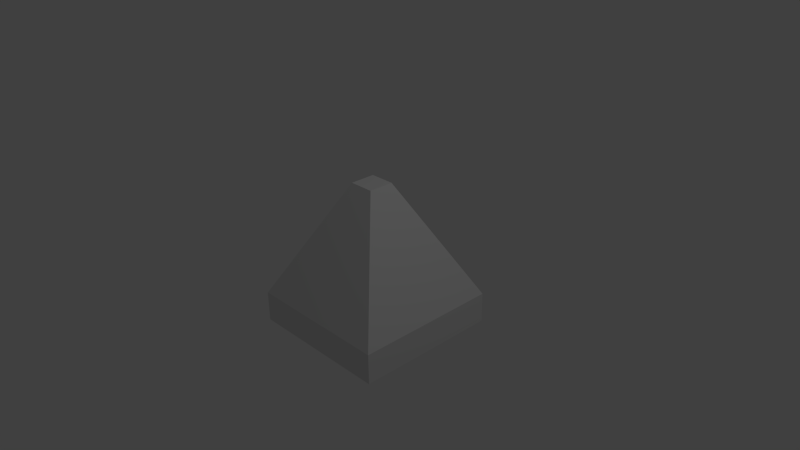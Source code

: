 # Source: HalfBlock_Wall.blend  (saved by Blender 2.73.0; exported with 4.5.12 LTS)
import bpy
from mathutils import Matrix  # noqa: F401  (used for matrix-valued properties, if any)

bpy.ops.wm.read_factory_settings(use_empty=True)
scene = bpy.context.scene
scene.name = 'Scene'

# ---- collections
col_collection_1 = bpy.data.collections.new('Collection 1'); scene.collection.children.link(col_collection_1)

# ---- materials (node trees are filled in below, after node groups)
mat_material = bpy.data.materials.new('Material')
mat_material.alpha_threshold = 0.0
mat_material.use_transparent_shadow = False
mat_material.roughness = 0.5
mat_material.line_color = (0.0, 0.0, 0.0, 1.0)

# ---- material node trees

# ---- world
world_world = bpy.data.worlds.new('World'); scene.world = world_world
world_world.color = (0.05088, 0.05088, 0.05088)
world_world.use_sun_shadow = False
world_world.sun_shadow_jitter_overblur = 0.0
world_world.cycles.sampling_method = 'MANUAL'
world_world.cycles.sample_map_resolution = 256

# ---- cameras
cam_camera = bpy.data.cameras.new('Camera')
cam_camera.clip_end = 100.0
cam_camera.lens = 35.0
cam_camera.sensor_width = 32.0
cam_camera.sensor_height = 18.0
cam_camera.ortho_scale = 7.314
cam_camera.dof.focus_distance = 0.0
cam_camera.dof.aperture_fstop = 128.0

# ---- lights
light_lamp = bpy.data.lights.new('Lamp', 'POINT')
light_lamp.transmission_factor = 0.0
light_lamp.cutoff_distance = 30.0
light_lamp.energy = 100.0
light_lamp.shadow_buffer_clip_start = 1.001
light_lamp.shadow_soft_size = 0.1
light_lamp.shadow_maximum_resolution = 0.006
light_lamp.use_absolute_resolution = True
light_lamp.cycles.use_multiple_importance_sampling = False

# ---- meshes
me_cube = bpy.data.meshes.new('Cube')
me_cube.from_pydata([(1.0, 1.0, -1.0), (1.0, -1.0, -1.0), (-1.0, -1.0, -1.0), (-1.0, 1.0, -1.0), (0.1731, 0.1731, 1.0), (0.1731, -0.1731, 1.0), (-0.1731, -0.1731, 1.0), (-0.1731, 0.1731, 1.0), (1.0, 1.0, -0.5844), (1.0, -1.0, -0.5844), (-1.0, -1.0, -0.5844), (-1.0, 1.0, -0.5844)], [], [(0, 1, 2, 3), (4, 7, 6, 5), (8, 4, 5, 9), (9, 5, 6, 10), (10, 6, 7, 11), (8, 0, 3, 11), (4, 8, 11, 7), (2, 10, 11, 3), (1, 9, 10, 2), (0, 8, 9, 1)])
_uv = me_cube.uv_layers.new(name='UVMap')
_uv.uv.foreach_set('vector', [0.3332, 0.9998, 0.0001789, 0.9998, 0.0001788, 0.6668, 0.3332, 0.6668, 0.4249, 0.7245, 0.3673, 0.7245, 0.3673, 0.6668, 0.4249, 0.6668, 0.6648, 0.3332, 0.3673, 0.1955, 0.3673, 0.1378, 0.6648, 0.0001789, 0.2977, 0.6665, 0.0001788, 0.5288, 0.0001788, 0.4712, 0.2977, 0.3335, 0.2977, 0.3332, 0.0001788, 0.1955, 0.0001789, 0.1378, 0.2977, 0.0001788, 0.4365, 0.6665, 0.3673, 0.6665, 0.3673, 0.3335, 0.4365, 0.3335, 0.734, 0.5288, 0.4365, 0.6665, 0.4365, 0.3335, 0.734, 0.4712, 0.3669, 0.3332, 0.2977, 0.3332, 0.2977, 0.0001788, 0.3669, 0.0001789, 0.3669, 0.6665, 0.2977, 0.6665, 0.2977, 0.3335, 0.3669, 0.3335, 0.734, 0.3332, 0.6648, 0.3332, 0.6648, 0.0001789, 0.734, 0.0001788])
me_cube.materials.append(mat_material)
me_cube.use_remesh_preserve_volume = False
me_cube.use_remesh_preserve_attributes = False
me_cube.use_mirror_vertex_groups = False
me_cube.update()

# ---- objects
ob_wall = bpy.data.objects.new('Wall', me_cube)
ob_lamp = bpy.data.objects.new('Lamp', light_lamp)
ob_camera = bpy.data.objects.new('Camera', cam_camera)

# ---- transforms, parenting, visibility, modifiers, constraints
ob_wall.location = (0.0, 0.0, 0.0)
ob_wall.lock_rotations_4d = False
ob_wall.empty_display_type = 'ARROWS'
ob_wall.lineart.crease_threshold = 0.0
ob_lamp.location = (4.076, 1.005, 5.904)
ob_lamp.rotation_euler = (0.6503, 0.05522, 1.866)
ob_lamp.lock_rotations_4d = False
ob_lamp.empty_display_type = 'ARROWS'
ob_lamp.color = (0.0, 0.0, 0.0, 0.0)
ob_lamp.lineart.crease_threshold = 0.0
ob_camera.location = (7.481, -6.508, 5.344)
ob_camera.rotation_euler = (1.109, 0.01082, 0.8149)
ob_camera.lock_rotations_4d = False
ob_camera.empty_display_type = 'ARROWS'
ob_camera.color = (0.0, 0.0, 0.0, 0.0)
ob_camera.display_type = 'WIRE'
ob_camera.lineart.crease_threshold = 0.0

# ---- collection membership
col_collection_1.objects.link(ob_wall)
col_collection_1.objects.link(ob_lamp)
col_collection_1.objects.link(ob_camera)

# ---- scene / render settings (as saved in the file)
scene.camera = ob_camera
scene.frame_start = 1; scene.frame_end = 250; scene.frame_set(1)
scene.render.engine = 'BLENDER_EEVEE_NEXT'
scene.render.resolution_percentage = 50
scene.render.dither_intensity = 0.0
scene.cycles.use_denoising = False
scene.cycles.samples = 10
scene.cycles.sampling_pattern = 'TABULATED_SOBOL'
scene.cycles.light_sampling_threshold = 0.0
scene.cycles.use_adaptive_sampling = False
scene.cycles.use_light_tree = False
scene.cycles.blur_glossy = 0.0
scene.cycles.pixel_filter_type = 'GAUSSIAN'
scene.cycles.sample_clamp_indirect = 0.0
scene.view_settings.view_transform = 'Standard'
bpy.context.view_layer.update()
